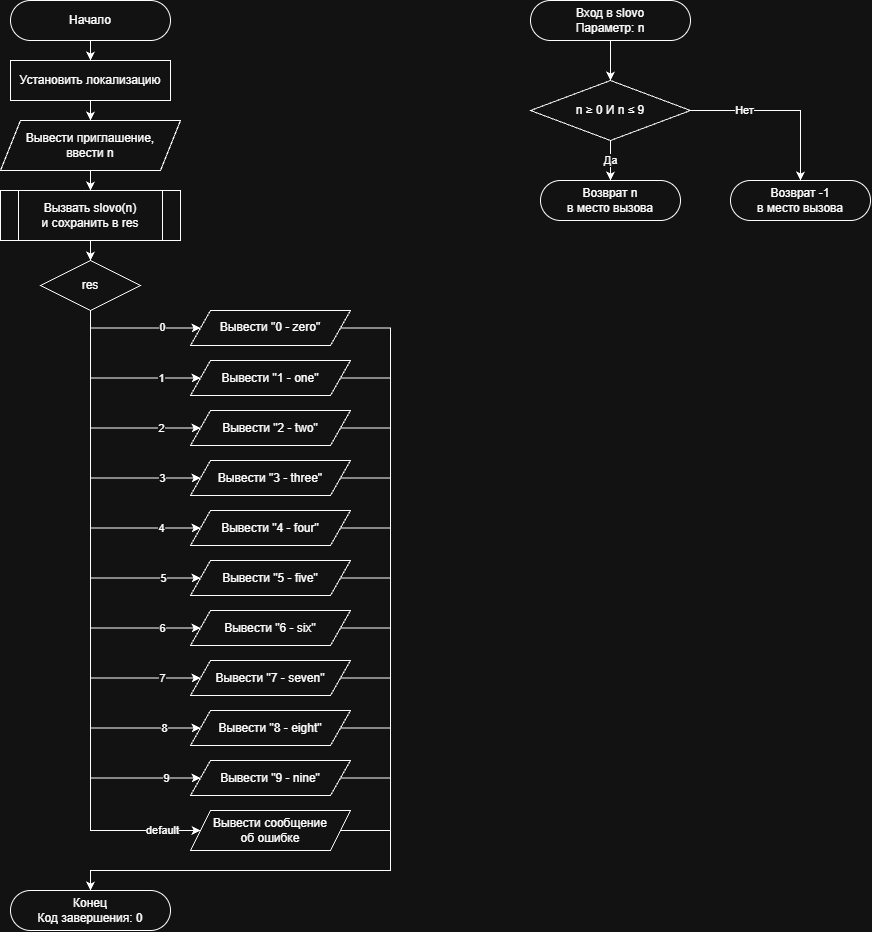

The diagram above was exported from draw.io. Its source (the exported page's mxGraphModel, read from the mxfile embedded in the PNG):
<mxGraphModel dx="1577" dy="1419" grid="1" gridSize="10" guides="1" tooltips="1" connect="1" arrows="1" fold="1" page="1" pageScale="1" pageWidth="827" pageHeight="1169" math="0" shadow="0">
  <root>
    <mxCell id="0" />
    <mxCell id="1" parent="0" />
    <mxCell id="EO--BZ_yn89jeo2xwyF6-271" edge="1" parent="1" style="edgeStyle=orthogonalEdgeStyle;rounded=0;html=1;exitX=1;exitY=0.5;entryX=0.5;entryY=0;" target="EO--BZ_yn89jeo2xwyF6-263">
      <mxGeometry relative="1" as="geometry">
        <Array as="points">
          <mxPoint x="1080" y="522" />
          <mxPoint x="1080" y="850" />
          <mxPoint x="920" y="850" />
        </Array>
        <mxPoint x="1020" y="522.5" as="sourcePoint" />
      </mxGeometry>
    </mxCell>
    <mxCell id="rJm9X-UjJ_YtsFnNLfUj-46" parent="1" style="rounded=1;whiteSpace=wrap;html=1;arcSize=50;" value="Начало" vertex="1">
      <mxGeometry height="40" width="160" x="30" y="30" as="geometry" />
    </mxCell>
    <mxCell id="rJm9X-UjJ_YtsFnNLfUj-47" parent="1" style="rounded=0;whiteSpace=wrap;html=1;" value="Установить локализацию" vertex="1">
      <mxGeometry height="40" width="160" x="30" y="90" as="geometry" />
    </mxCell>
    <mxCell id="rJm9X-UjJ_YtsFnNLfUj-48" parent="1" style="shape=parallelogram;perimeter=parallelogramPerimeter;whiteSpace=wrap;html=1;fixedSize=1;" value="Вывести приглашение,&lt;br&gt;ввести n" vertex="1">
      <mxGeometry height="50" width="180" x="20" y="150" as="geometry" />
    </mxCell>
    <mxCell id="rJm9X-UjJ_YtsFnNLfUj-49" parent="1" style="shape=process;whiteSpace=wrap;html=1;backgroundOutline=1;" value="Вызвать slovo(n)&lt;br&gt;и сохранить в res" vertex="1">
      <mxGeometry height="50" width="180" x="20" y="220" as="geometry" />
    </mxCell>
    <mxCell id="rJm9X-UjJ_YtsFnNLfUj-50" parent="1" style="rhombus;whiteSpace=wrap;html=1;" value="res" vertex="1">
      <mxGeometry height="50" width="100" x="60" y="290" as="geometry" />
    </mxCell>
    <mxCell id="rJm9X-UjJ_YtsFnNLfUj-51" parent="1" style="shape=parallelogram;perimeter=parallelogramPerimeter;whiteSpace=wrap;html=1;fixedSize=1;" value="Вывести &quot;0 - zero&quot;" vertex="1">
      <mxGeometry height="35" width="160" x="210" y="340" as="geometry" />
    </mxCell>
    <mxCell id="rJm9X-UjJ_YtsFnNLfUj-52" parent="1" style="shape=parallelogram;perimeter=parallelogramPerimeter;whiteSpace=wrap;html=1;fixedSize=1;" value="Вывести &quot;1 - one&quot;" vertex="1">
      <mxGeometry height="35" width="160" x="210" y="390" as="geometry" />
    </mxCell>
    <mxCell id="rJm9X-UjJ_YtsFnNLfUj-53" parent="1" style="shape=parallelogram;perimeter=parallelogramPerimeter;whiteSpace=wrap;html=1;fixedSize=1;" value="Вывести &quot;2 - two&quot;" vertex="1">
      <mxGeometry height="35" width="160" x="210" y="440" as="geometry" />
    </mxCell>
    <mxCell id="rJm9X-UjJ_YtsFnNLfUj-54" parent="1" style="shape=parallelogram;perimeter=parallelogramPerimeter;whiteSpace=wrap;html=1;fixedSize=1;" value="Вывести &quot;3 - three&quot;" vertex="1">
      <mxGeometry height="35" width="160" x="210" y="490" as="geometry" />
    </mxCell>
    <mxCell id="rJm9X-UjJ_YtsFnNLfUj-55" parent="1" style="shape=parallelogram;perimeter=parallelogramPerimeter;whiteSpace=wrap;html=1;fixedSize=1;" value="Вывести &quot;4 - four&quot;" vertex="1">
      <mxGeometry height="35" width="160" x="210" y="540" as="geometry" />
    </mxCell>
    <mxCell id="rJm9X-UjJ_YtsFnNLfUj-56" parent="1" style="shape=parallelogram;perimeter=parallelogramPerimeter;whiteSpace=wrap;html=1;fixedSize=1;" value="Вывести &quot;5 - five&quot;" vertex="1">
      <mxGeometry height="35" width="160" x="210" y="590" as="geometry" />
    </mxCell>
    <mxCell id="rJm9X-UjJ_YtsFnNLfUj-57" parent="1" style="shape=parallelogram;perimeter=parallelogramPerimeter;whiteSpace=wrap;html=1;fixedSize=1;" value="Вывести &quot;6 - six&quot;" vertex="1">
      <mxGeometry height="35" width="160" x="210" y="640" as="geometry" />
    </mxCell>
    <mxCell id="rJm9X-UjJ_YtsFnNLfUj-58" parent="1" style="shape=parallelogram;perimeter=parallelogramPerimeter;whiteSpace=wrap;html=1;fixedSize=1;" value="Вывести &quot;7 - seven&quot;" vertex="1">
      <mxGeometry height="35" width="160" x="210" y="690" as="geometry" />
    </mxCell>
    <mxCell id="rJm9X-UjJ_YtsFnNLfUj-59" parent="1" style="shape=parallelogram;perimeter=parallelogramPerimeter;whiteSpace=wrap;html=1;fixedSize=1;" value="Вывести &quot;8 - eight&quot;" vertex="1">
      <mxGeometry height="35" width="160" x="210" y="740" as="geometry" />
    </mxCell>
    <mxCell id="rJm9X-UjJ_YtsFnNLfUj-60" parent="1" style="shape=parallelogram;perimeter=parallelogramPerimeter;whiteSpace=wrap;html=1;fixedSize=1;" value="Вывести &quot;9 - nine&quot;" vertex="1">
      <mxGeometry height="35" width="160" x="210" y="790" as="geometry" />
    </mxCell>
    <mxCell id="rJm9X-UjJ_YtsFnNLfUj-61" parent="1" style="shape=parallelogram;perimeter=parallelogramPerimeter;whiteSpace=wrap;html=1;fixedSize=1;" value="Вывести сообщение&lt;br&gt;об ошибке" vertex="1">
      <mxGeometry height="40" width="160" x="210" y="840" as="geometry" />
    </mxCell>
    <mxCell id="rJm9X-UjJ_YtsFnNLfUj-62" parent="1" style="rounded=1;whiteSpace=wrap;html=1;arcSize=50;" value="Конец&lt;br&gt;Код завершения: 0" vertex="1">
      <mxGeometry height="40" width="160" x="30" y="920" as="geometry" />
    </mxCell>
    <mxCell id="rJm9X-UjJ_YtsFnNLfUj-63" edge="1" parent="1" source="rJm9X-UjJ_YtsFnNLfUj-46" style="edgeStyle=orthogonalEdgeStyle;rounded=0;html=1;" target="rJm9X-UjJ_YtsFnNLfUj-47">
      <mxGeometry relative="1" as="geometry" />
    </mxCell>
    <mxCell id="rJm9X-UjJ_YtsFnNLfUj-64" edge="1" parent="1" source="rJm9X-UjJ_YtsFnNLfUj-47" style="edgeStyle=orthogonalEdgeStyle;rounded=0;html=1;" target="rJm9X-UjJ_YtsFnNLfUj-48">
      <mxGeometry relative="1" as="geometry" />
    </mxCell>
    <mxCell id="rJm9X-UjJ_YtsFnNLfUj-65" edge="1" parent="1" source="rJm9X-UjJ_YtsFnNLfUj-48" style="edgeStyle=orthogonalEdgeStyle;rounded=0;html=1;" target="rJm9X-UjJ_YtsFnNLfUj-49">
      <mxGeometry relative="1" as="geometry" />
    </mxCell>
    <mxCell id="rJm9X-UjJ_YtsFnNLfUj-66" edge="1" parent="1" source="rJm9X-UjJ_YtsFnNLfUj-49" style="edgeStyle=orthogonalEdgeStyle;rounded=0;html=1;" target="rJm9X-UjJ_YtsFnNLfUj-50">
      <mxGeometry relative="1" as="geometry" />
    </mxCell>
    <mxCell id="rJm9X-UjJ_YtsFnNLfUj-67" edge="1" parent="1" source="rJm9X-UjJ_YtsFnNLfUj-50" style="edgeStyle=orthogonalEdgeStyle;rounded=0;html=1;exitX=0.5;exitY=1;entryX=0;entryY=0.5;" target="rJm9X-UjJ_YtsFnNLfUj-51" value="0">
      <mxGeometry relative="1" x="0.4" as="geometry">
        <mxPoint as="offset" />
        <Array as="points">
          <mxPoint x="110" y="358" />
        </Array>
      </mxGeometry>
    </mxCell>
    <mxCell id="rJm9X-UjJ_YtsFnNLfUj-68" edge="1" parent="1" source="rJm9X-UjJ_YtsFnNLfUj-50" style="edgeStyle=orthogonalEdgeStyle;rounded=0;html=1;exitX=0.5;exitY=1;entryX=0;entryY=0.5;" target="rJm9X-UjJ_YtsFnNLfUj-52" value="1">
      <mxGeometry relative="1" x="0.55" as="geometry">
        <mxPoint as="offset" />
        <Array as="points">
          <mxPoint x="110" y="408" />
        </Array>
      </mxGeometry>
    </mxCell>
    <mxCell id="rJm9X-UjJ_YtsFnNLfUj-69" edge="1" parent="1" source="rJm9X-UjJ_YtsFnNLfUj-50" style="edgeStyle=orthogonalEdgeStyle;rounded=0;html=1;exitX=0.5;exitY=1;entryX=0;entryY=0.5;" target="rJm9X-UjJ_YtsFnNLfUj-53" value="2">
      <mxGeometry relative="1" x="0.65" as="geometry">
        <mxPoint as="offset" />
        <Array as="points">
          <mxPoint x="110" y="458" />
        </Array>
      </mxGeometry>
    </mxCell>
    <mxCell id="rJm9X-UjJ_YtsFnNLfUj-70" edge="1" parent="1" source="rJm9X-UjJ_YtsFnNLfUj-50" style="edgeStyle=orthogonalEdgeStyle;rounded=0;html=1;exitX=0.5;exitY=1;entryX=0;entryY=0.5;" target="rJm9X-UjJ_YtsFnNLfUj-54" value="3">
      <mxGeometry relative="1" x="0.72" as="geometry">
        <mxPoint as="offset" />
        <Array as="points">
          <mxPoint x="110" y="508" />
        </Array>
      </mxGeometry>
    </mxCell>
    <mxCell id="rJm9X-UjJ_YtsFnNLfUj-71" edge="1" parent="1" source="rJm9X-UjJ_YtsFnNLfUj-50" style="edgeStyle=orthogonalEdgeStyle;rounded=0;html=1;exitX=0.5;exitY=1;entryX=0;entryY=0.5;" target="rJm9X-UjJ_YtsFnNLfUj-55" value="4">
      <mxGeometry relative="1" x="0.76" as="geometry">
        <mxPoint as="offset" />
        <Array as="points">
          <mxPoint x="110" y="558" />
        </Array>
      </mxGeometry>
    </mxCell>
    <mxCell id="rJm9X-UjJ_YtsFnNLfUj-72" edge="1" parent="1" source="rJm9X-UjJ_YtsFnNLfUj-50" style="edgeStyle=orthogonalEdgeStyle;rounded=0;html=1;exitX=0.5;exitY=1;entryX=0;entryY=0.5;" target="rJm9X-UjJ_YtsFnNLfUj-56" value="5">
      <mxGeometry relative="1" x="0.8" as="geometry">
        <mxPoint as="offset" />
        <Array as="points">
          <mxPoint x="110" y="608" />
        </Array>
      </mxGeometry>
    </mxCell>
    <mxCell id="rJm9X-UjJ_YtsFnNLfUj-73" edge="1" parent="1" source="rJm9X-UjJ_YtsFnNLfUj-50" style="edgeStyle=orthogonalEdgeStyle;rounded=0;html=1;exitX=0.5;exitY=1;entryX=0;entryY=0.5;" target="rJm9X-UjJ_YtsFnNLfUj-57" value="6">
      <mxGeometry relative="1" x="0.82" as="geometry">
        <mxPoint as="offset" />
        <Array as="points">
          <mxPoint x="110" y="658" />
        </Array>
      </mxGeometry>
    </mxCell>
    <mxCell id="rJm9X-UjJ_YtsFnNLfUj-74" edge="1" parent="1" source="rJm9X-UjJ_YtsFnNLfUj-50" style="edgeStyle=orthogonalEdgeStyle;rounded=0;html=1;exitX=0.5;exitY=1;entryX=0;entryY=0.5;" target="rJm9X-UjJ_YtsFnNLfUj-58" value="7">
      <mxGeometry relative="1" x="0.84" as="geometry">
        <mxPoint as="offset" />
        <Array as="points">
          <mxPoint x="110" y="708" />
        </Array>
      </mxGeometry>
    </mxCell>
    <mxCell id="rJm9X-UjJ_YtsFnNLfUj-75" edge="1" parent="1" source="rJm9X-UjJ_YtsFnNLfUj-50" style="edgeStyle=orthogonalEdgeStyle;rounded=0;html=1;exitX=0.5;exitY=1;entryX=0;entryY=0.5;" target="rJm9X-UjJ_YtsFnNLfUj-59" value="8">
      <mxGeometry relative="1" x="0.86" as="geometry">
        <mxPoint as="offset" />
        <Array as="points">
          <mxPoint x="110" y="758" />
        </Array>
      </mxGeometry>
    </mxCell>
    <mxCell id="rJm9X-UjJ_YtsFnNLfUj-76" edge="1" parent="1" source="rJm9X-UjJ_YtsFnNLfUj-50" style="edgeStyle=orthogonalEdgeStyle;rounded=0;html=1;exitX=0.5;exitY=1;entryX=0;entryY=0.5;" target="rJm9X-UjJ_YtsFnNLfUj-60" value="9">
      <mxGeometry relative="1" x="0.88" as="geometry">
        <mxPoint as="offset" />
        <Array as="points">
          <mxPoint x="110" y="808" />
        </Array>
      </mxGeometry>
    </mxCell>
    <mxCell id="rJm9X-UjJ_YtsFnNLfUj-77" edge="1" parent="1" source="rJm9X-UjJ_YtsFnNLfUj-50" style="edgeStyle=orthogonalEdgeStyle;rounded=0;html=1;exitX=0.5;exitY=1;entryX=0;entryY=0.5;" target="rJm9X-UjJ_YtsFnNLfUj-61" value="default">
      <mxGeometry relative="1" x="0.88" as="geometry">
        <mxPoint as="offset" />
        <Array as="points">
          <mxPoint x="110" y="860" />
        </Array>
      </mxGeometry>
    </mxCell>
    <mxCell id="rJm9X-UjJ_YtsFnNLfUj-78" edge="1" parent="1" source="rJm9X-UjJ_YtsFnNLfUj-51" style="edgeStyle=orthogonalEdgeStyle;rounded=0;html=1;exitX=1;exitY=0.5;entryX=0.5;entryY=0;" target="rJm9X-UjJ_YtsFnNLfUj-62">
      <mxGeometry relative="1" as="geometry">
        <Array as="points">
          <mxPoint x="410" y="358" />
          <mxPoint x="410" y="900" />
          <mxPoint x="110" y="900" />
        </Array>
      </mxGeometry>
    </mxCell>
    <mxCell id="rJm9X-UjJ_YtsFnNLfUj-79" edge="1" parent="1" source="rJm9X-UjJ_YtsFnNLfUj-52" style="edgeStyle=orthogonalEdgeStyle;rounded=0;html=1;exitX=1;exitY=0.5;entryX=0.5;entryY=0;" target="rJm9X-UjJ_YtsFnNLfUj-62">
      <mxGeometry relative="1" as="geometry">
        <Array as="points">
          <mxPoint x="410" y="408" />
          <mxPoint x="410" y="900" />
          <mxPoint x="110" y="900" />
        </Array>
      </mxGeometry>
    </mxCell>
    <mxCell id="rJm9X-UjJ_YtsFnNLfUj-80" edge="1" parent="1" source="rJm9X-UjJ_YtsFnNLfUj-53" style="edgeStyle=orthogonalEdgeStyle;rounded=0;html=1;exitX=1;exitY=0.5;entryX=0.5;entryY=0;" target="rJm9X-UjJ_YtsFnNLfUj-62">
      <mxGeometry relative="1" as="geometry">
        <Array as="points">
          <mxPoint x="410" y="458" />
          <mxPoint x="410" y="900" />
          <mxPoint x="110" y="900" />
        </Array>
      </mxGeometry>
    </mxCell>
    <mxCell id="rJm9X-UjJ_YtsFnNLfUj-81" edge="1" parent="1" source="rJm9X-UjJ_YtsFnNLfUj-54" style="edgeStyle=orthogonalEdgeStyle;rounded=0;html=1;exitX=1;exitY=0.5;entryX=0.5;entryY=0;" target="rJm9X-UjJ_YtsFnNLfUj-62">
      <mxGeometry relative="1" as="geometry">
        <Array as="points">
          <mxPoint x="410" y="508" />
          <mxPoint x="410" y="900" />
          <mxPoint x="110" y="900" />
        </Array>
      </mxGeometry>
    </mxCell>
    <mxCell id="rJm9X-UjJ_YtsFnNLfUj-82" edge="1" parent="1" source="rJm9X-UjJ_YtsFnNLfUj-55" style="edgeStyle=orthogonalEdgeStyle;rounded=0;html=1;exitX=1;exitY=0.5;entryX=0.5;entryY=0;" target="rJm9X-UjJ_YtsFnNLfUj-62">
      <mxGeometry relative="1" as="geometry">
        <Array as="points">
          <mxPoint x="410" y="558" />
          <mxPoint x="410" y="900" />
          <mxPoint x="110" y="900" />
        </Array>
      </mxGeometry>
    </mxCell>
    <mxCell id="rJm9X-UjJ_YtsFnNLfUj-83" edge="1" parent="1" source="rJm9X-UjJ_YtsFnNLfUj-56" style="edgeStyle=orthogonalEdgeStyle;rounded=0;html=1;exitX=1;exitY=0.5;entryX=0.5;entryY=0;" target="rJm9X-UjJ_YtsFnNLfUj-62">
      <mxGeometry relative="1" as="geometry">
        <Array as="points">
          <mxPoint x="410" y="608" />
          <mxPoint x="410" y="900" />
          <mxPoint x="110" y="900" />
        </Array>
      </mxGeometry>
    </mxCell>
    <mxCell id="rJm9X-UjJ_YtsFnNLfUj-84" edge="1" parent="1" source="rJm9X-UjJ_YtsFnNLfUj-57" style="edgeStyle=orthogonalEdgeStyle;rounded=0;html=1;exitX=1;exitY=0.5;entryX=0.5;entryY=0;" target="rJm9X-UjJ_YtsFnNLfUj-62">
      <mxGeometry relative="1" as="geometry">
        <Array as="points">
          <mxPoint x="410" y="658" />
          <mxPoint x="410" y="900" />
          <mxPoint x="110" y="900" />
        </Array>
      </mxGeometry>
    </mxCell>
    <mxCell id="rJm9X-UjJ_YtsFnNLfUj-85" edge="1" parent="1" source="rJm9X-UjJ_YtsFnNLfUj-58" style="edgeStyle=orthogonalEdgeStyle;rounded=0;html=1;exitX=1;exitY=0.5;entryX=0.5;entryY=0;" target="rJm9X-UjJ_YtsFnNLfUj-62">
      <mxGeometry relative="1" as="geometry">
        <Array as="points">
          <mxPoint x="410" y="708" />
          <mxPoint x="410" y="900" />
          <mxPoint x="110" y="900" />
        </Array>
      </mxGeometry>
    </mxCell>
    <mxCell id="rJm9X-UjJ_YtsFnNLfUj-86" edge="1" parent="1" source="rJm9X-UjJ_YtsFnNLfUj-59" style="edgeStyle=orthogonalEdgeStyle;rounded=0;html=1;exitX=1;exitY=0.5;entryX=0.5;entryY=0;" target="rJm9X-UjJ_YtsFnNLfUj-62">
      <mxGeometry relative="1" as="geometry">
        <Array as="points">
          <mxPoint x="410" y="758" />
          <mxPoint x="410" y="900" />
          <mxPoint x="110" y="900" />
        </Array>
      </mxGeometry>
    </mxCell>
    <mxCell id="rJm9X-UjJ_YtsFnNLfUj-87" edge="1" parent="1" source="rJm9X-UjJ_YtsFnNLfUj-60" style="edgeStyle=orthogonalEdgeStyle;rounded=0;html=1;exitX=1;exitY=0.5;entryX=0.5;entryY=0;" target="rJm9X-UjJ_YtsFnNLfUj-62">
      <mxGeometry relative="1" as="geometry">
        <Array as="points">
          <mxPoint x="410" y="808" />
          <mxPoint x="410" y="900" />
          <mxPoint x="110" y="900" />
        </Array>
      </mxGeometry>
    </mxCell>
    <mxCell id="rJm9X-UjJ_YtsFnNLfUj-88" edge="1" parent="1" source="rJm9X-UjJ_YtsFnNLfUj-61" style="edgeStyle=orthogonalEdgeStyle;rounded=0;html=1;exitX=1;exitY=0.5;entryX=0.5;entryY=0;" target="rJm9X-UjJ_YtsFnNLfUj-62">
      <mxGeometry relative="1" as="geometry">
        <Array as="points">
          <mxPoint x="410" y="860" />
          <mxPoint x="410" y="900" />
          <mxPoint x="110" y="900" />
        </Array>
      </mxGeometry>
    </mxCell>
    <mxCell id="rJm9X-UjJ_YtsFnNLfUj-89" parent="1" style="rounded=1;whiteSpace=wrap;html=1;arcSize=50;" value="Вход в slovo&lt;br&gt;Параметр: n" vertex="1">
      <mxGeometry height="40" width="160" x="550" y="30" as="geometry" />
    </mxCell>
    <mxCell id="rJm9X-UjJ_YtsFnNLfUj-90" parent="1" style="rhombus;whiteSpace=wrap;html=1;" value="n ≥ 0 И n ≤ 9" vertex="1">
      <mxGeometry height="60" width="160" x="550" y="110" as="geometry" />
    </mxCell>
    <mxCell id="rJm9X-UjJ_YtsFnNLfUj-91" parent="1" style="rounded=1;whiteSpace=wrap;html=1;arcSize=50;" value="Возврат n&lt;br&gt;в место вызова" vertex="1">
      <mxGeometry height="40" width="140" x="560" y="210" as="geometry" />
    </mxCell>
    <mxCell id="rJm9X-UjJ_YtsFnNLfUj-92" parent="1" style="rounded=1;whiteSpace=wrap;html=1;arcSize=50;" value="Возврат -1&lt;br&gt;в место вызова" vertex="1">
      <mxGeometry height="40" width="140" x="750" y="210" as="geometry" />
    </mxCell>
    <mxCell id="rJm9X-UjJ_YtsFnNLfUj-93" edge="1" parent="1" source="rJm9X-UjJ_YtsFnNLfUj-89" style="edgeStyle=orthogonalEdgeStyle;rounded=0;html=1;" target="rJm9X-UjJ_YtsFnNLfUj-90">
      <mxGeometry relative="1" as="geometry" />
    </mxCell>
    <mxCell id="rJm9X-UjJ_YtsFnNLfUj-94" edge="1" parent="1" source="rJm9X-UjJ_YtsFnNLfUj-90" style="edgeStyle=orthogonalEdgeStyle;rounded=0;html=1;exitX=0.5;exitY=1;entryX=0.5;entryY=0;" target="rJm9X-UjJ_YtsFnNLfUj-91" value="Да">
      <mxGeometry relative="1" as="geometry" />
    </mxCell>
    <mxCell id="rJm9X-UjJ_YtsFnNLfUj-95" edge="1" parent="1" source="rJm9X-UjJ_YtsFnNLfUj-90" style="edgeStyle=orthogonalEdgeStyle;rounded=0;html=1;exitX=1;exitY=0.5;entryX=0.5;entryY=0;" target="rJm9X-UjJ_YtsFnNLfUj-92" value="Нет">
      <mxGeometry relative="1" x="-0.4" as="geometry">
        <mxPoint as="offset" />
      </mxGeometry>
    </mxCell>
  </root>
</mxGraphModel>